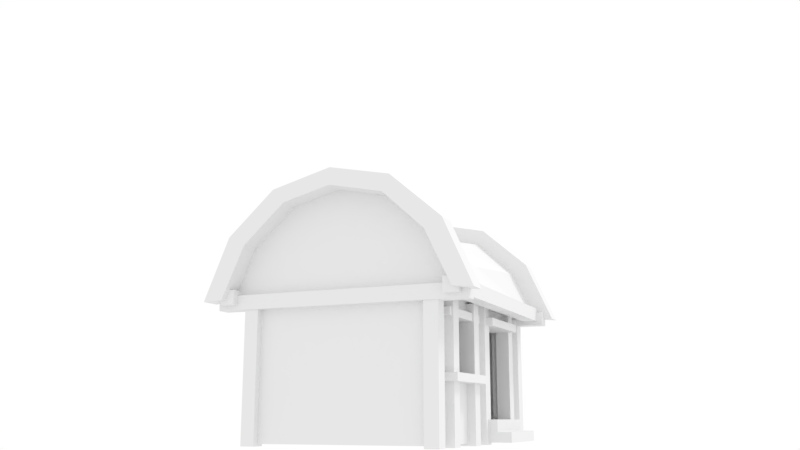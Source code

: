 # Source: house-3.blend  (saved by Blender 2.82.7; exported with 4.5.12 LTS)
import bpy
from mathutils import Matrix  # noqa: F401  (used for matrix-valued properties, if any)

bpy.ops.wm.read_factory_settings(use_empty=True)
scene = bpy.context.scene
scene.name = 'Scene'

# ---- collections
col_collection_1 = bpy.data.collections.new('Collection 1'); scene.collection.children.link(col_collection_1)

# ---- world
world_world = bpy.data.worlds.new('World'); scene.world = world_world
world_world.color = (1.0, 1.0, 1.0)
world_world.use_sun_shadow = False
world_world.sun_shadow_jitter_overblur = 0.0
world_world.cycles.sampling_method = 'MANUAL'

# ---- cameras
cam_camera = bpy.data.cameras.new('Camera')
cam_camera.clip_end = 100.0
cam_camera.lens = 35.0
cam_camera.sensor_width = 32.0
cam_camera.sensor_height = 18.0
cam_camera.ortho_scale = 7.314
cam_camera.dof.focus_distance = 0.0
cam_camera.dof.aperture_fstop = 128.0

# ---- lights
light_lamp = bpy.data.lights.new('Lamp', 'SUN')
light_lamp.transmission_factor = 0.0
light_lamp.cutoff_distance = 30.0
light_lamp.angle = 0.1993
light_lamp.energy = 1.0
light_lamp.shadow_buffer_clip_start = 1.001
light_lamp.shadow_soft_size = 0.1
light_lamp.shadow_cascade_max_distance = 1000.0

# ---- meshes
me_cube_003 = bpy.data.meshes.new('Cube.003')
me_cube_003.from_pydata([(-3.748, -1.0, 1.0), (-3.748, 1.0, 1.0), (-1.748, -1.0, 1.0), (-1.748, 1.0, 1.0), (-3.748, 1.0, 4.436), (-3.748, -1.0, 4.436), (-2.698, -1.0, 1.0), (-2.033, -1.0, 1.0), (-1.748, -1.0, 4.436), (-1.748, 1.0, 4.436), (-2.698, -1.0, 4.436), (-2.033, -1.0, 4.436), (-3.748, 1.0, 9.727), (-3.748, -1.0, 9.727), (-1.748, -1.0, 9.727), (-1.748, 1.0, 9.727), (-2.698, -1.0, 9.727), (-2.033, -1.0, 9.727), (-3.748, 1.0, 12.24), (-3.748, -1.0, 12.24), (-1.748, -1.0, 12.24), (-1.748, 1.0, 12.24), (-2.698, -1.0, 12.24), (-2.033, -1.0, 12.24), (-3.467, -1.0, 9.727), (-3.463, -1.0, 4.436), (-2.989, -1.0, 4.436), (-2.989, -1.0, 9.727), (-3.64, -0.8918, 1.0), (-3.64, 0.8918, 1.0), (-1.856, -0.8918, 1.0), (-1.856, 0.8918, 1.0), (-3.64, 0.8918, 4.436), (-3.64, -0.8918, 4.436), (-2.698, -0.847, 1.0), (-2.033, -0.847, 1.0), (-1.856, -0.8918, 4.436), (-1.856, 0.8918, 4.436), (-2.698, -0.847, 4.436), (-2.033, -0.847, 4.436), (-3.64, 0.8918, 9.727), (-3.64, -0.8918, 9.727), (-1.856, -0.8918, 9.727), (-1.856, 0.8918, 9.727), (-2.698, -0.847, 9.727), (-2.033, -0.847, 9.727), (-3.64, 0.8918, 12.24), (-3.64, -0.8918, 12.24), (-1.856, -0.8918, 12.24), (-1.856, 0.8918, 12.24), (-2.698, -0.847, 12.24), (-2.033, -0.847, 12.24), (-3.467, -0.847, 9.727), (-3.463, -0.847, 4.436), (-2.989, -0.847, 4.436), (-2.989, -0.847, 9.727), (-1.723, 1.017, 15.8), (-1.723, 1.203, 16.62), (-1.723, 1.267, 11.16), (-1.723, 1.486, 11.05), (-1.554, 1.017, 15.8), (-1.554, 1.203, 16.62), (-1.554, 1.267, 11.16), (-1.554, 1.486, 11.05), (-1.723, 0.5565, 19.28), (-1.723, 0.6854, 20.52), (-1.554, 0.6854, 20.52), (-1.554, 0.5565, 19.28), (-1.723, 0.02825, 20.38), (-1.723, 0.02825, 21.92), (-1.554, 0.02825, 21.92), (-1.554, 0.02825, 20.38), (-1.723, -0.5548, 19.31), (-1.723, -0.6317, 20.74), (-1.554, -0.6317, 20.74), (-1.554, -0.5548, 19.31), (-1.723, -0.9962, 15.9), (-1.723, -1.18, 16.74), (-1.554, -1.18, 16.74), (-1.554, -0.9962, 15.9), (-1.723, -1.268, 11.19), (-1.723, -1.486, 11.02), (-1.554, -1.486, 11.02), (-1.554, -1.268, 11.19), (-3.925, 1.017, 15.8), (-3.925, 1.203, 16.62), (-3.925, 1.267, 11.16), (-3.925, 1.486, 11.05), (-3.756, 1.017, 15.8), (-3.756, 1.203, 16.62), (-3.756, 1.267, 11.16), (-3.756, 1.486, 11.05), (-3.925, 0.5565, 19.28), (-3.925, 0.6854, 20.52), (-3.756, 0.6854, 20.52), (-3.756, 0.5565, 19.28), (-3.925, 0.02825, 20.38), (-3.925, 0.02825, 21.92), (-3.756, 0.02825, 21.92), (-3.756, 0.02825, 20.38), (-3.925, -0.5548, 19.31), (-3.925, -0.6317, 20.74), (-3.756, -0.6317, 20.74), (-3.756, -0.5548, 19.31), (-3.925, -0.9962, 15.9), (-3.925, -1.18, 16.74), (-3.756, -1.18, 16.74), (-3.756, -0.9962, 15.9), (-3.925, -1.268, 11.19), (-3.925, -1.486, 11.02), (-3.756, -1.486, 11.02), (-3.756, -1.268, 11.19), (-3.748, -1.0, -1.0), (-3.748, -1.0, 1.0), (-3.748, 1.0, -1.0), (-3.748, 1.0, 1.0), (-1.748, -1.0, -1.0), (-1.748, -1.0, 1.0), (-1.748, 1.0, -1.0), (-1.748, 1.0, 1.0), (-2.721, 1.017, 14.73), (-2.77, -0.9962, 14.81), (-2.772, 0.5565, 17.45), (-2.773, -1.268, 11.13), (-2.781, 0.02825, 18.31), (-2.718, 1.267, 11.1), (-2.776, -0.5548, 17.47), (-2.024, -1.322, -1.0), (-2.695, -1.322, -1.0), (-2.029, -1.322, -0.05525), (-2.696, -1.322, -0.09344), (-2.696, -1.17, -0.09344), (-2.029, -1.17, -0.05525), (-2.024, -1.17, -1.0), (-2.033, -1.17, 1.0), (-2.695, -1.17, -1.0), (-2.698, -1.17, 1.0), (-2.698, -1.0, 1.0), (-2.695, -1.0, -1.0), (-2.033, -1.0, 1.0), (-2.024, -1.0, -1.0), (-3.807, -1.072, -1.202), (-3.807, -1.072, 10.96), (-3.807, -0.9189, -1.202), (-3.807, -0.9189, 10.96), (-3.688, -1.072, -1.202), (-3.688, -1.072, 10.96), (-3.688, -0.9189, -1.202), (-3.688, -0.9189, 10.96), (-1.799, -1.072, -1.202), (-1.799, -1.072, 10.96), (-1.799, -0.9189, -1.202), (-1.799, -0.9189, 10.96), (-1.681, -1.072, -1.202), (-1.681, -1.072, 10.96), (-1.681, -0.9189, -1.202), (-1.681, -0.9189, 10.96), (-3.807, 0.9208, -1.202), (-3.807, 0.9208, 10.96), (-3.807, 1.074, -1.202), (-3.807, 1.074, 10.96), (-3.688, 0.9208, -1.202), (-3.688, 0.9208, 10.96), (-3.688, 1.074, -1.202), (-3.688, 1.074, 10.96), (-1.799, 0.9208, -1.202), (-1.799, 0.9208, 10.96), (-1.799, 1.074, -1.202), (-1.799, 1.074, 10.96), (-1.681, 0.9208, -1.202), (-1.681, 0.9208, 10.96), (-1.681, 1.074, -1.202), (-1.681, 1.074, 10.96), (-2.754, -1.072, -1.202), (-2.754, -1.072, 12.93), (-2.754, -0.9189, -1.202), (-2.754, -0.9189, 12.93), (-2.635, -1.072, -1.202), (-2.635, -1.072, 12.93), (-2.635, -0.9189, -1.202), (-2.635, -0.9189, 12.93), (-2.082, -1.072, -1.202), (-2.082, -1.072, 12.93), (-2.082, -0.9189, -1.202), (-2.082, -0.9189, 12.93), (-1.963, -1.072, -1.202), (-1.963, -1.072, 12.93), (-1.963, -0.9189, -1.202), (-1.963, -0.9189, 12.93), (-3.569, -1.145, 4.767), (-2.883, -1.145, 4.767), (-3.569, -0.9189, 4.767), (-2.883, -0.9189, 4.767), (-3.569, -1.145, 4.055), (-2.883, -1.145, 4.055), (-3.569, -0.9189, 4.055), (-2.883, -0.9189, 4.055), (-3.569, -1.072, 10.12), (-2.883, -1.072, 10.12), (-3.569, -0.9189, 10.12), (-2.883, -0.9189, 10.12), (-3.569, -1.072, 9.405), (-2.883, -1.072, 9.405), (-3.569, -0.9189, 9.405), (-2.883, -0.9189, 9.405), (-2.711, -1.146, 10.12), (-2.025, -1.146, 10.12), (-2.711, -0.8495, 10.12), (-2.025, -0.8495, 10.12), (-2.711, -1.146, 9.405), (-2.025, -1.146, 9.405), (-2.711, -0.8495, 9.405), (-2.025, -0.8495, 9.405), (-3.819, 1.386, 10.35), (-3.819, -1.381, 10.35), (-3.819, 1.386, 11.63), (-3.819, -1.381, 11.63), (-3.7, 1.386, 10.35), (-3.7, -1.381, 10.35), (-3.7, 1.386, 11.63), (-3.7, -1.381, 11.63), (-1.784, 1.386, 10.35), (-1.784, -1.381, 10.35), (-1.784, 1.386, 11.63), (-1.784, -1.381, 11.63), (-1.665, 1.386, 10.35), (-1.665, -1.381, 10.35), (-1.665, 1.386, 11.63), (-1.665, -1.381, 11.63), (-3.526, -1.088, -1.202), (-3.526, -1.088, 10.96), (-3.526, -0.8747, -1.202), (-3.526, -0.8747, 10.96), (-3.408, -1.088, -1.202), (-3.408, -1.088, 10.96), (-3.408, -0.8747, -1.202), (-3.408, -0.8747, 10.96), (-3.057, -1.088, -1.202), (-3.057, -1.088, 10.96), (-3.057, -0.8747, -1.202), (-3.057, -0.8747, 10.96), (-2.939, -1.088, -1.202), (-2.939, -1.088, 10.96), (-2.939, -0.8747, -1.202), (-2.939, -0.8747, 10.96), (-3.876, 1.165, 10.77), (-1.613, 1.165, 10.77), (-3.876, 1.165, 12.06), (-1.613, 1.165, 12.06), (-3.876, 1.325, 10.77), (-1.613, 1.325, 10.77), (-3.876, 1.325, 12.06), (-1.613, 1.325, 12.06), (-3.876, -1.312, 10.77), (-1.613, -1.312, 10.77), (-3.876, -1.312, 12.06), (-1.613, -1.312, 12.06), (-3.876, -1.152, 10.77), (-1.613, -1.152, 10.77), (-3.876, -1.152, 12.06), (-1.613, -1.152, 12.06)], [], [(7, 2, 8, 11), (1, 4, 9, 3), (3, 9, 8, 2), (0, 5, 4, 1), (0, 6, 10, 26, 25, 5), (9, 4, 12, 15), (11, 8, 14, 17), (8, 9, 15, 14), (4, 5, 13, 12), (5, 25, 24, 13), (15, 12, 18, 21), (17, 14, 20, 23), (14, 15, 21, 20), (12, 13, 19, 18), (13, 24, 27, 16, 22, 19), (23, 22, 16, 17), (27, 26, 10, 16), (35, 39, 36, 30), (29, 31, 37, 32), (31, 30, 36, 37), (28, 29, 32, 33), (28, 33, 53, 54, 38, 34), (37, 43, 40, 32), (39, 45, 42, 36), (36, 42, 43, 37), (32, 40, 41, 33), (33, 41, 52, 53), (43, 49, 46, 40), (45, 51, 48, 42), (42, 48, 49, 43), (40, 46, 47, 41), (41, 47, 50, 44, 55, 52), (51, 45, 44, 50), (55, 44, 38, 54), (0, 1, 29, 28), (1, 3, 31, 29), (3, 2, 30, 31), (6, 0, 28, 34), (2, 7, 35, 30), (7, 11, 39, 35), (10, 6, 34, 38), (11, 17, 45, 39), (16, 10, 38, 44), (18, 19, 47, 46), (21, 18, 46, 49), (20, 21, 49, 48), (19, 22, 50, 47), (23, 20, 48, 51), (27, 24, 52, 55), (25, 26, 54, 53), (24, 25, 53, 52), (26, 27, 55, 54), (22, 23, 51, 50), (17, 16, 44, 45), (56, 57, 59, 58), (58, 59, 63, 62), (62, 63, 61, 60), (57, 56, 64, 65), (58, 62, 60, 56), (63, 59, 57, 61), (64, 67, 71, 68), (56, 60, 67, 64), (61, 57, 65, 66), (60, 61, 66, 67), (70, 69, 73, 74), (65, 64, 68, 69), (66, 65, 69, 70), (67, 66, 70, 71), (72, 75, 79, 76), (71, 70, 74, 75), (68, 71, 75, 72), (69, 68, 72, 73), (76, 79, 83, 80), (73, 72, 76, 77), (74, 73, 77, 78), (75, 74, 78, 79), (83, 82, 81, 80), (77, 76, 80, 81), (78, 77, 81, 82), (79, 78, 82, 83), (84, 85, 87, 86), (86, 87, 91, 90), (90, 91, 89, 88), (85, 84, 92, 93), (86, 90, 88, 84), (91, 87, 85, 89), (92, 95, 99, 96), (84, 88, 95, 92), (89, 85, 93, 94), (88, 89, 94, 95), (98, 97, 101, 102), (93, 92, 96, 97), (94, 93, 97, 98), (95, 94, 98, 99), (100, 103, 107, 104), (99, 98, 102, 103), (96, 99, 103, 100), (97, 96, 100, 101), (104, 107, 111, 108), (101, 100, 104, 105), (102, 101, 105, 106), (103, 102, 106, 107), (111, 110, 109, 108), (105, 104, 108, 109), (106, 105, 109, 110), (107, 106, 110, 111), (112, 113, 115, 114), (114, 115, 119, 118), (118, 119, 117, 116), (116, 117, 139, 140), (114, 118, 116, 140, 138, 112), (119, 115, 113, 137, 139, 117), (80, 76, 121, 123), (76, 72, 126, 121), (72, 68, 124, 126), (68, 64, 122, 124), (64, 56, 120, 122), (58, 125, 120, 56), (90, 111, 107, 88), (88, 107, 103, 95), (95, 103, 99), (80, 58, 56, 76), (76, 56, 64, 72), (68, 72, 64), (122, 120, 88, 95), (121, 126, 103, 107), (120, 125, 90, 88), (126, 124, 99, 103), (124, 122, 95, 99), (123, 121, 107, 111), (131, 135, 128, 130), (135, 133, 127, 128), (132, 131, 130, 129), (131, 132, 134, 136), (127, 129, 130, 128), (139, 137, 136, 134), (140, 139, 134, 132, 133), (138, 140, 133, 135), (138, 137, 113, 112), (137, 138, 135, 131, 136), (133, 132, 129, 127), (111, 90, 125, 58, 80, 123), (141, 142, 144, 143), (143, 144, 148, 147), (147, 148, 146, 145), (145, 146, 142, 141), (143, 147, 145, 141), (148, 144, 142, 146), (149, 150, 152, 151), (151, 152, 156, 155), (155, 156, 154, 153), (153, 154, 150, 149), (151, 155, 153, 149), (156, 152, 150, 154), (157, 158, 160, 159), (159, 160, 164, 163), (163, 164, 162, 161), (161, 162, 158, 157), (159, 163, 161, 157), (164, 160, 158, 162), (165, 166, 168, 167), (167, 168, 172, 171), (171, 172, 170, 169), (169, 170, 166, 165), (167, 171, 169, 165), (172, 168, 166, 170), (173, 174, 176, 175), (175, 176, 180, 179), (179, 180, 178, 177), (177, 178, 174, 173), (175, 179, 177, 173), (180, 176, 174, 178), (181, 182, 184, 183), (183, 184, 188, 187), (187, 188, 186, 185), (185, 186, 182, 181), (183, 187, 185, 181), (188, 184, 182, 186), (189, 190, 192, 191), (191, 192, 196, 195), (195, 196, 194, 193), (193, 194, 190, 189), (191, 195, 193, 189), (196, 192, 190, 194), (197, 198, 200, 199), (199, 200, 204, 203), (203, 204, 202, 201), (201, 202, 198, 197), (199, 203, 201, 197), (204, 200, 198, 202), (205, 206, 208, 207), (207, 208, 212, 211), (211, 212, 210, 209), (209, 210, 206, 205), (207, 211, 209, 205), (212, 208, 206, 210), (213, 214, 216, 215), (215, 216, 220, 219), (219, 220, 218, 217), (217, 218, 214, 213), (215, 219, 217, 213), (220, 216, 214, 218), (221, 222, 224, 223), (223, 224, 228, 227), (227, 228, 226, 225), (225, 226, 222, 221), (223, 227, 225, 221), (228, 224, 222, 226), (229, 230, 232, 231), (231, 232, 236, 235), (235, 236, 234, 233), (233, 234, 230, 229), (231, 235, 233, 229), (236, 232, 230, 234), (237, 238, 240, 239), (239, 240, 244, 243), (243, 244, 242, 241), (241, 242, 238, 237), (239, 243, 241, 237), (244, 240, 238, 242), (245, 246, 248, 247), (247, 248, 252, 251), (251, 252, 250, 249), (249, 250, 246, 245), (247, 251, 249, 245), (252, 248, 246, 250), (253, 254, 256, 255), (255, 256, 260, 259), (259, 260, 258, 257), (257, 258, 254, 253), (255, 259, 257, 253), (260, 256, 254, 258)])
_uv = me_cube_003.uv_layers.new(name='UVMap')
_uv.uv.foreach_set('vector', [0.6607, 0.75, 0.625, 0.75, 0.625, 0.75, 0.6607, 0.75, 0.625, 0.25, 0.625, 0.25, 0.625, 0.5, 0.625, 0.5, 0.625, 0.5, 0.625, 0.5, 0.625, 0.75, 0.625, 0.75, 0.625, 0.0, 0.625, 0.0, 0.625, 0.25, 0.625, 0.25, 0.875, 0.75, 0.7438, 0.75, 0.7438, 0.75, 0.7866, 0.75, 0.8458, 0.75, 0.875, 0.75, 0.625, 0.5, 0.625, 0.25, 0.625, 0.25, 0.625, 0.5, 0.6607, 0.75, 0.625, 0.75, 0.625, 0.75, 0.6607, 0.75, 0.625, 0.75, 0.625, 0.5, 0.625, 0.5, 0.625, 0.75, 0.625, 0.25, 0.625, 0.0, 0.625, 0.0, 0.625, 0.25, 0.875, 0.75, 0.8458, 0.75, 0.8464, 0.75, 0.875, 0.75, 0.625, 0.5, 0.625, 0.25, 0.625, 0.25, 0.625, 0.5, 0.6607, 0.75, 0.625, 0.75, 0.625, 0.75, 0.6607, 0.75, 0.625, 0.75, 0.625, 0.5, 0.625, 0.5, 0.625, 0.75, 0.625, 0.25, 0.625, 0.0, 0.625, 0.0, 0.625, 0.25, 0.875, 0.75, 0.8464, 0.75, 0.7867, 0.75, 0.7438, 0.75, 0.7438, 0.75, 0.875, 0.75, 0.6607, 0.75, 0.7438, 0.75, 0.7438, 0.75, 0.6607, 0.75, 0.7867, 0.75, 0.7866, 0.75, 0.7438, 0.75, 0.7438, 0.75, 0.6607, 0.75, 0.6607, 0.75, 0.625, 0.75, 0.625, 0.75, 0.625, 0.25, 0.625, 0.5, 0.625, 0.5, 0.625, 0.25, 0.625, 0.5, 0.625, 0.75, 0.625, 0.75, 0.625, 0.5, 0.625, 0.0, 0.625, 0.25, 0.625, 0.25, 0.625, 0.0, 0.875, 0.75, 0.875, 0.75, 0.8458, 0.75, 0.7866, 0.75, 0.7438, 0.75, 0.7438, 0.75, 0.625, 0.5, 0.625, 0.5, 0.625, 0.25, 0.625, 0.25, 0.6607, 0.75, 0.6607, 0.75, 0.625, 0.75, 0.625, 0.75, 0.625, 0.75, 0.625, 0.75, 0.625, 0.5, 0.625, 0.5, 0.625, 0.25, 0.625, 0.25, 0.625, 0.0, 0.625, 0.0, 0.875, 0.75, 0.875, 0.75, 0.8464, 0.75, 0.8458, 0.75, 0.625, 0.5, 0.625, 0.5, 0.625, 0.25, 0.625, 0.25, 0.6607, 0.75, 0.6607, 0.75, 0.625, 0.75, 0.625, 0.75, 0.625, 0.75, 0.625, 0.75, 0.625, 0.5, 0.625, 0.5, 0.625, 0.25, 0.625, 0.25, 0.625, 0.0, 0.625, 0.0, 0.875, 0.75, 0.875, 0.75, 0.7438, 0.75, 0.7438, 0.75, 0.7867, 0.75, 0.8464, 0.75, 0.6607, 0.75, 0.6607, 0.75, 0.7438, 0.75, 0.7438, 0.75, 0.7867, 0.75, 0.7438, 0.75, 0.7438, 0.75, 0.7866, 0.75, 0.625, 0.0, 0.625, 0.25, 0.625, 0.25, 0.625, 0.0, 0.625, 0.25, 0.625, 0.5, 0.625, 0.5, 0.625, 0.25, 0.625, 0.5, 0.625, 0.75, 0.625, 0.75, 0.625, 0.5, 0.7438, 0.75, 0.875, 0.75, 0.875, 0.75, 0.7438, 0.75, 0.625, 0.75, 0.6607, 0.75, 0.6607, 0.75, 0.625, 0.75, 0.6607, 0.75, 0.6607, 0.75, 0.6607, 0.75, 0.6607, 0.75, 0.7438, 0.75, 0.7438, 0.75, 0.7438, 0.75, 0.7438, 0.75, 0.6607, 0.75, 0.6607, 0.75, 0.6607, 0.75, 0.6607, 0.75, 0.7438, 0.75, 0.7438, 0.75, 0.7438, 0.75, 0.7438, 0.75, 0.625, 0.25, 0.625, 0.0, 0.625, 0.0, 0.625, 0.25, 0.625, 0.5, 0.625, 0.25, 0.625, 0.25, 0.625, 0.5, 0.625, 0.75, 0.625, 0.5, 0.625, 0.5, 0.625, 0.75, 0.875, 0.75, 0.7438, 0.75, 0.7438, 0.75, 0.875, 0.75, 0.6607, 0.75, 0.625, 0.75, 0.625, 0.75, 0.6607, 0.75, 0.7867, 0.75, 0.8464, 0.75, 0.8464, 0.75, 0.7867, 0.75, 0.8458, 0.75, 0.7866, 0.75, 0.7866, 0.75, 0.8458, 0.75, 0.8464, 0.75, 0.8458, 0.75, 0.8458, 0.75, 0.8464, 0.75, 0.7866, 0.75, 0.7867, 0.75, 0.7867, 0.75, 0.7866, 0.75, 0.7438, 0.75, 0.6607, 0.75, 0.6607, 0.75, 0.7438, 0.75, 0.6607, 0.75, 0.7438, 0.75, 0.7438, 0.75, 0.6607, 0.75, 0.375, 0.0, 0.625, 0.0, 0.625, 0.25, 0.375, 0.25, 0.375, 0.25, 0.625, 0.25, 0.625, 0.5, 0.375, 0.5, 0.375, 0.5, 0.625, 0.5, 0.625, 0.75, 0.375, 0.75, 0.625, 0.0, 0.375, 0.0, 0.375, 0.0, 0.625, 0.0, 0.125, 0.5, 0.375, 0.5, 0.375, 0.75, 0.125, 0.75, 0.625, 0.5, 0.875, 0.5, 0.875, 0.75, 0.625, 0.75, 0.125, 0.75, 0.375, 0.75, 0.375, 0.75, 0.125, 0.75, 0.125, 0.75, 0.375, 0.75, 0.375, 0.75, 0.125, 0.75, 0.625, 0.75, 0.875, 0.75, 0.875, 0.75, 0.625, 0.75, 0.375, 0.75, 0.625, 0.75, 0.625, 0.75, 0.375, 0.75, 0.625, 0.75, 0.875, 0.75, 0.875, 0.75, 0.625, 0.75, 0.625, 0.0, 0.375, 0.0, 0.375, 0.0, 0.625, 0.0, 0.625, 0.75, 0.875, 0.75, 0.875, 0.75, 0.625, 0.75, 0.375, 0.75, 0.625, 0.75, 0.625, 0.75, 0.375, 0.75, 0.125, 0.75, 0.375, 0.75, 0.375, 0.75, 0.125, 0.75, 0.375, 0.75, 0.625, 0.75, 0.625, 0.75, 0.375, 0.75, 0.125, 0.75, 0.375, 0.75, 0.375, 0.75, 0.125, 0.75, 0.625, 0.0, 0.375, 0.0, 0.375, 0.0, 0.625, 0.0, 0.125, 0.75, 0.375, 0.75, 0.375, 0.75, 0.125, 0.75, 0.625, 0.0, 0.375, 0.0, 0.375, 0.0, 0.625, 0.0, 0.625, 0.75, 0.875, 0.75, 0.875, 0.75, 0.625, 0.75, 0.375, 0.75, 0.625, 0.75, 0.625, 0.75, 0.375, 0.75, 0.375, 0.75, 0.625, 0.75, 0.625, 1.0, 0.375, 1.0, 0.625, 0.0, 0.375, 0.0, 0.375, 0.0, 0.625, 0.0, 0.625, 0.75, 0.875, 0.75, 0.875, 0.75, 0.625, 0.75, 0.375, 0.75, 0.625, 0.75, 0.625, 0.75, 0.375, 0.75, 0.375, 0.0, 0.625, 0.0, 0.625, 0.25, 0.375, 0.25, 0.375, 0.25, 0.625, 0.25, 0.625, 0.5, 0.375, 0.5, 0.375, 0.5, 0.625, 0.5, 0.625, 0.75, 0.375, 0.75, 0.625, 0.0, 0.375, 0.0, 0.375, 0.0, 0.625, 0.0, 0.125, 0.5, 0.375, 0.5, 0.375, 0.75, 0.125, 0.75, 0.625, 0.5, 0.875, 0.5, 0.875, 0.75, 0.625, 0.75, 0.125, 0.75, 0.375, 0.75, 0.375, 0.75, 0.125, 0.75, 0.125, 0.75, 0.375, 0.75, 0.375, 0.75, 0.125, 0.75, 0.625, 0.75, 0.875, 0.75, 0.875, 0.75, 0.625, 0.75, 0.375, 0.75, 0.625, 0.75, 0.625, 0.75, 0.375, 0.75, 0.625, 0.75, 0.875, 0.75, 0.875, 0.75, 0.625, 0.75, 0.625, 0.0, 0.375, 0.0, 0.375, 0.0, 0.625, 0.0, 0.625, 0.75, 0.875, 0.75, 0.875, 0.75, 0.625, 0.75, 0.375, 0.75, 0.625, 0.75, 0.625, 0.75, 0.375, 0.75, 0.125, 0.75, 0.375, 0.75, 0.375, 0.75, 0.125, 0.75, 0.375, 0.75, 0.625, 0.75, 0.625, 0.75, 0.375, 0.75, 0.125, 0.75, 0.375, 0.75, 0.375, 0.75, 0.125, 0.75, 0.625, 0.0, 0.375, 0.0, 0.375, 0.0, 0.625, 0.0, 0.125, 0.75, 0.375, 0.75, 0.375, 0.75, 0.125, 0.75, 0.625, 0.0, 0.375, 0.0, 0.375, 0.0, 0.625, 0.0, 0.625, 0.75, 0.875, 0.75, 0.875, 0.75, 0.625, 0.75, 0.375, 0.75, 0.625, 0.75, 0.625, 0.75, 0.375, 0.75, 0.375, 0.75, 0.625, 0.75, 0.625, 1.0, 0.375, 1.0, 0.625, 0.0, 0.375, 0.0, 0.375, 0.0, 0.625, 0.0, 0.625, 0.75, 0.875, 0.75, 0.875, 0.75, 0.625, 0.75, 0.375, 0.75, 0.625, 0.75, 0.625, 0.75, 0.375, 0.75, 0.375, 0.0, 0.625, 0.0, 0.625, 0.25, 0.375, 0.25, 0.375, 0.25, 0.625, 0.25, 0.625, 0.5, 0.375, 0.5, 0.375, 0.5, 0.625, 0.5, 0.625, 0.75, 0.375, 0.75, 0.375, 0.75, 0.625, 0.75, 0.625, 0.7857, 0.375, 0.7846, 0.125, 0.5, 0.375, 0.5, 0.375, 0.75, 0.3404, 0.75, 0.2566, 0.75, 0.125, 0.75, 0.625, 0.5, 0.875, 0.5, 0.875, 0.75, 0.7438, 0.75, 0.6607, 0.75, 0.625, 0.75, 0.125, 0.75, 0.125, 0.75, 0.2537, 0.75, 0.2541, 0.75, 0.125, 0.75, 0.125, 0.75, 0.2544, 0.75, 0.2537, 0.75, 0.125, 0.75, 0.125, 0.75, 0.2551, 0.75, 0.2544, 0.75, 0.125, 0.75, 0.125, 0.75, 0.2539, 0.75, 0.2551, 0.75, 0.375, 0.0, 0.375, 0.0, 0.375, 0.368, 0.375, 0.3868, 0.375, 0.25, 0.375, 0.3724, 0.375, 0.368, 0.375, 0.0, 0.375, 0.5, 0.375, 0.75, 0.375, 0.75, 0.375, 0.75, 0.375, 0.75, 0.375, 0.75, 0.375, 0.75, 0.375, 0.75, 0.0, 0.0, 0.0, 0.0, 0.0, 0.0, 0.125, 0.75, 0.375, 0.25, 0.375, 0.0, 0.125, 0.75, 0.125, 0.75, 0.375, 0.0, 0.375, 0.0, 0.125, 0.75, 0.0, 0.0, 0.0, 0.0, 0.0, 0.0, 0.375, 0.3868, 0.375, 0.368, 0.375, 0.75, 0.375, 0.75, 0.2537, 0.75, 0.2544, 0.75, 0.375, 0.75, 0.375, 0.75, 0.375, 0.368, 0.375, 0.3724, 0.375, 0.5, 0.375, 0.75, 0.2544, 0.75, 0.2551, 0.75, 0.375, 0.75, 0.375, 0.75, 0.2551, 0.75, 0.2539, 0.75, 0.375, 0.75, 0.375, 0.75, 0.2541, 0.75, 0.2537, 0.75, 0.375, 0.75, 0.375, 0.75, 0.4883, 0.8686, 0.375, 0.8684, 0.375, 0.8684, 0.4883, 0.8686, 0.2566, 0.75, 0.3404, 0.75, 0.3404, 0.75, 0.2566, 0.75, 0.4931, 0.7851, 0.4883, 0.8686, 0.4883, 0.8686, 0.4931, 0.7851, 0.4883, 0.8686, 0.4931, 0.7851, 0.625, 0.7857, 0.625, 0.8688, 0.375, 0.7846, 0.4931, 0.7851, 0.4883, 0.8686, 0.375, 0.8684, 0.6607, 0.75, 0.7438, 0.75, 0.7438, 0.75, 0.6607, 0.75, 0.375, 0.7846, 0.625, 0.7857, 0.625, 0.7857, 0.4931, 0.7851, 0.375, 0.7846, 0.2566, 0.75, 0.3404, 0.75, 0.3404, 0.75, 0.2566, 0.75, 0.375, 0.8684, 0.625, 0.8688, 0.625, 1.0, 0.375, 1.0, 0.625, 0.8688, 0.375, 0.8684, 0.375, 0.8684, 0.4883, 0.8686, 0.625, 0.8688, 0.375, 0.7846, 0.4931, 0.7851, 0.4931, 0.7851, 0.375, 0.7846, 0.375, 0.75, 0.375, 0.5, 0.375, 0.3724, 0.375, 0.25, 0.125, 0.75, 0.2541, 0.75, 0.375, 0.0, 0.625, 0.0, 0.625, 0.25, 0.375, 0.25, 0.375, 0.25, 0.625, 0.25, 0.625, 0.5, 0.375, 0.5, 0.375, 0.5, 0.625, 0.5, 0.625, 0.75, 0.375, 0.75, 0.375, 0.75, 0.625, 0.75, 0.625, 1.0, 0.375, 1.0, 0.125, 0.5, 0.375, 0.5, 0.375, 0.75, 0.125, 0.75, 0.625, 0.5, 0.875, 0.5, 0.875, 0.75, 0.625, 0.75, 0.375, 0.0, 0.625, 0.0, 0.625, 0.25, 0.375, 0.25, 0.375, 0.25, 0.625, 0.25, 0.625, 0.5, 0.375, 0.5, 0.375, 0.5, 0.625, 0.5, 0.625, 0.75, 0.375, 0.75, 0.375, 0.75, 0.625, 0.75, 0.625, 1.0, 0.375, 1.0, 0.125, 0.5, 0.375, 0.5, 0.375, 0.75, 0.125, 0.75, 0.625, 0.5, 0.875, 0.5, 0.875, 0.75, 0.625, 0.75, 0.375, 0.0, 0.625, 0.0, 0.625, 0.25, 0.375, 0.25, 0.375, 0.25, 0.625, 0.25, 0.625, 0.5, 0.375, 0.5, 0.375, 0.5, 0.625, 0.5, 0.625, 0.75, 0.375, 0.75, 0.375, 0.75, 0.625, 0.75, 0.625, 1.0, 0.375, 1.0, 0.125, 0.5, 0.375, 0.5, 0.375, 0.75, 0.125, 0.75, 0.625, 0.5, 0.875, 0.5, 0.875, 0.75, 0.625, 0.75, 0.375, 0.0, 0.625, 0.0, 0.625, 0.25, 0.375, 0.25, 0.375, 0.25, 0.625, 0.25, 0.625, 0.5, 0.375, 0.5, 0.375, 0.5, 0.625, 0.5, 0.625, 0.75, 0.375, 0.75, 0.375, 0.75, 0.625, 0.75, 0.625, 1.0, 0.375, 1.0, 0.125, 0.5, 0.375, 0.5, 0.375, 0.75, 0.125, 0.75, 0.625, 0.5, 0.875, 0.5, 0.875, 0.75, 0.625, 0.75, 0.375, 0.0, 0.625, 0.0, 0.625, 0.25, 0.375, 0.25, 0.375, 0.25, 0.625, 0.25, 0.625, 0.5, 0.375, 0.5, 0.375, 0.5, 0.625, 0.5, 0.625, 0.75, 0.375, 0.75, 0.375, 0.75, 0.625, 0.75, 0.625, 1.0, 0.375, 1.0, 0.125, 0.5, 0.375, 0.5, 0.375, 0.75, 0.125, 0.75, 0.625, 0.5, 0.875, 0.5, 0.875, 0.75, 0.625, 0.75, 0.375, 0.0, 0.625, 0.0, 0.625, 0.25, 0.375, 0.25, 0.375, 0.25, 0.625, 0.25, 0.625, 0.5, 0.375, 0.5, 0.375, 0.5, 0.625, 0.5, 0.625, 0.75, 0.375, 0.75, 0.375, 0.75, 0.625, 0.75, 0.625, 1.0, 0.375, 1.0, 0.125, 0.5, 0.375, 0.5, 0.375, 0.75, 0.125, 0.75, 0.625, 0.5, 0.875, 0.5, 0.875, 0.75, 0.625, 0.75, 0.375, 0.0, 0.625, 0.0, 0.625, 0.25, 0.375, 0.25, 0.375, 0.25, 0.625, 0.25, 0.625, 0.5, 0.375, 0.5, 0.375, 0.5, 0.625, 0.5, 0.625, 0.75, 0.375, 0.75, 0.375, 0.75, 0.625, 0.75, 0.625, 1.0, 0.375, 1.0, 0.125, 0.5, 0.375, 0.5, 0.375, 0.75, 0.125, 0.75, 0.625, 0.5, 0.875, 0.5, 0.875, 0.75, 0.625, 0.75, 0.375, 0.0, 0.625, 0.0, 0.625, 0.25, 0.375, 0.25, 0.375, 0.25, 0.625, 0.25, 0.625, 0.5, 0.375, 0.5, 0.375, 0.5, 0.625, 0.5, 0.625, 0.75, 0.375, 0.75, 0.375, 0.75, 0.625, 0.75, 0.625, 1.0, 0.375, 1.0, 0.125, 0.5, 0.375, 0.5, 0.375, 0.75, 0.125, 0.75, 0.625, 0.5, 0.875, 0.5, 0.875, 0.75, 0.625, 0.75, 0.375, 0.0, 0.625, 0.0, 0.625, 0.25, 0.375, 0.25, 0.375, 0.25, 0.625, 0.25, 0.625, 0.5, 0.375, 0.5, 0.375, 0.5, 0.625, 0.5, 0.625, 0.75, 0.375, 0.75, 0.375, 0.75, 0.625, 0.75, 0.625, 1.0, 0.375, 1.0, 0.125, 0.5, 0.375, 0.5, 0.375, 0.75, 0.125, 0.75, 0.625, 0.5, 0.875, 0.5, 0.875, 0.75, 0.625, 0.75, 0.375, 0.0, 0.625, 0.0, 0.625, 0.25, 0.375, 0.25, 0.375, 0.25, 0.625, 0.25, 0.625, 0.5, 0.375, 0.5, 0.375, 0.5, 0.625, 0.5, 0.625, 0.75, 0.375, 0.75, 0.375, 0.75, 0.625, 0.75, 0.625, 1.0, 0.375, 1.0, 0.125, 0.5, 0.375, 0.5, 0.375, 0.75, 0.125, 0.75, 0.625, 0.5, 0.875, 0.5, 0.875, 0.75, 0.625, 0.75, 0.375, 0.0, 0.625, 0.0, 0.625, 0.25, 0.375, 0.25, 0.375, 0.25, 0.625, 0.25, 0.625, 0.5, 0.375, 0.5, 0.375, 0.5, 0.625, 0.5, 0.625, 0.75, 0.375, 0.75, 0.375, 0.75, 0.625, 0.75, 0.625, 1.0, 0.375, 1.0, 0.125, 0.5, 0.375, 0.5, 0.375, 0.75, 0.125, 0.75, 0.625, 0.5, 0.875, 0.5, 0.875, 0.75, 0.625, 0.75, 0.375, 0.0, 0.625, 0.0, 0.625, 0.25, 0.375, 0.25, 0.375, 0.25, 0.625, 0.25, 0.625, 0.5, 0.375, 0.5, 0.375, 0.5, 0.625, 0.5, 0.625, 0.75, 0.375, 0.75, 0.375, 0.75, 0.625, 0.75, 0.625, 1.0, 0.375, 1.0, 0.125, 0.5, 0.375, 0.5, 0.375, 0.75, 0.125, 0.75, 0.625, 0.5, 0.875, 0.5, 0.875, 0.75, 0.625, 0.75, 0.375, 0.0, 0.625, 0.0, 0.625, 0.25, 0.375, 0.25, 0.375, 0.25, 0.625, 0.25, 0.625, 0.5, 0.375, 0.5, 0.375, 0.5, 0.625, 0.5, 0.625, 0.75, 0.375, 0.75, 0.375, 0.75, 0.625, 0.75, 0.625, 1.0, 0.375, 1.0, 0.125, 0.5, 0.375, 0.5, 0.375, 0.75, 0.125, 0.75, 0.625, 0.5, 0.875, 0.5, 0.875, 0.75, 0.625, 0.75, 0.375, 0.0, 0.625, 0.0, 0.625, 0.25, 0.375, 0.25, 0.375, 0.25, 0.625, 0.25, 0.625, 0.5, 0.375, 0.5, 0.375, 0.5, 0.625, 0.5, 0.625, 0.75, 0.375, 0.75, 0.375, 0.75, 0.625, 0.75, 0.625, 1.0, 0.375, 1.0, 0.125, 0.5, 0.375, 0.5, 0.375, 0.75, 0.125, 0.75, 0.625, 0.5, 0.875, 0.5, 0.875, 0.75, 0.625, 0.75, 0.375, 0.0, 0.625, 0.0, 0.625, 0.25, 0.375, 0.25, 0.375, 0.25, 0.625, 0.25, 0.625, 0.5, 0.375, 0.5, 0.375, 0.5, 0.625, 0.5, 0.625, 0.75, 0.375, 0.75, 0.375, 0.75, 0.625, 0.75, 0.625, 1.0, 0.375, 1.0, 0.125, 0.5, 0.375, 0.5, 0.375, 0.75, 0.125, 0.75, 0.625, 0.5, 0.875, 0.5, 0.875, 0.75, 0.625, 0.75])
_ca = me_cube_003.color_attributes.new('Col', 'BYTE_COLOR', 'CORNER')
_ca.data.foreach_set('color', [0.7157, 0.7157, 0.7157, 1.0, 0.7157, 0.7157, 0.7157, 1.0, 0.6308, 0.6308, 0.6308, 1.0, 0.6308, 0.6308, 0.6308, 1.0, 0.7157, 0.7157, 0.7157, 1.0, 0.6308, 0.6308, 0.6308, 1.0, 0.6308, 0.6308, 0.6308, 1.0, 0.7157, 0.7157, 0.7157, 1.0, 0.7157, 0.7157, 0.7157, 1.0, 0.6308, 0.6308, 0.6308, 1.0, 0.6308, 0.6308, 0.6308, 1.0, 0.7157, 0.7157, 0.7157, 1.0, 0.7157, 0.7157, 0.7157, 1.0, 0.6308, 0.6308, 0.6308, 1.0, 0.6308, 0.6308, 0.6308, 1.0, 0.7157, 0.7157, 0.7157, 1.0, 0.7157, 0.7157, 0.7157, 1.0, 0.7157, 0.7157, 0.7157, 1.0, 0.6308, 0.6308, 0.6308, 1.0, 0.6308, 0.6308, 0.6308, 1.0, 0.6308, 0.6308, 0.6308, 1.0, 0.6308, 0.6308, 0.6308, 1.0, 0.6308, 0.6308, 0.6308, 1.0, 0.6308, 0.6308, 0.6308, 1.0, 0.491, 0.491, 0.491, 1.0, 0.491, 0.491, 0.491, 1.0, 0.6308, 0.6308, 0.6308, 1.0, 0.6308, 0.6308, 0.6308, 1.0, 0.491, 0.491, 0.491, 1.0, 0.4735, 0.4735, 0.4735, 1.0, 0.6308, 0.6308, 0.6308, 1.0, 0.6308, 0.6308, 0.6308, 1.0, 0.491, 0.491, 0.491, 1.0, 0.491, 0.491, 0.491, 1.0, 0.6308, 0.6308, 0.6308, 1.0, 0.6308, 0.6308, 0.6308, 1.0, 0.491, 0.491, 0.491, 1.0, 0.491, 0.491, 0.491, 1.0, 0.6308, 0.6308, 0.6308, 1.0, 0.6308, 0.6308, 0.6308, 1.0, 0.491, 0.491, 0.491, 1.0, 0.491, 0.491, 0.491, 1.0, 0.491, 0.491, 0.491, 1.0, 0.491, 0.491, 0.491, 1.0, 0.4397, 0.4397, 0.4397, 1.0, 0.4397, 0.4397, 0.4397, 1.0, 0.4735, 0.4735, 0.4735, 1.0, 0.491, 0.491, 0.491, 1.0, 0.4397, 0.4397, 0.4397, 1.0, 0.4397, 0.4397, 0.4397, 1.0, 0.491, 0.491, 0.491, 1.0, 0.491, 0.491, 0.491, 1.0, 0.4397, 0.4397, 0.4397, 1.0, 0.4397, 0.4397, 0.4397, 1.0, 0.491, 0.491, 0.491, 1.0, 0.491, 0.491, 0.491, 1.0, 0.4397, 0.4397, 0.4397, 1.0, 0.4397, 0.4397, 0.4397, 1.0, 0.491, 0.491, 0.491, 1.0, 0.491, 0.491, 0.491, 1.0, 0.491, 0.491, 0.491, 1.0, 0.4735, 0.4735, 0.4735, 1.0, 0.4397, 0.4397, 0.4397, 1.0, 0.4397, 0.4397, 0.4397, 1.0, 0.4397, 0.4397, 0.4397, 1.0, 0.4397, 0.4397, 0.4397, 1.0, 0.4735, 0.4735, 0.4735, 1.0, 0.4735, 0.4735, 0.4735, 1.0, 0.491, 0.491, 0.491, 1.0, 0.6308, 0.6308, 0.6308, 1.0, 0.6308, 0.6308, 0.6308, 1.0, 0.4735, 0.4735, 0.4735, 1.0, 0.7157, 0.7157, 0.7157, 1.0, 0.7157, 0.7157, 0.7157, 1.0, 0.7157, 0.7157, 0.7157, 1.0, 0.7157, 0.7157, 0.7157, 1.0, 0.0, 0.0, 0.0, 1.0, 0.0, 0.0, 0.0, 1.0, 0.0, 0.0, 0.0, 1.0, 0.0, 0.0, 0.0, 1.0, 0.0, 0.0, 0.0, 1.0, 0.0, 0.0, 0.0, 1.0, 0.0, 0.0, 0.0, 1.0, 0.0, 0.0, 0.0, 1.0, 0.0, 0.0, 0.0, 1.0, 0.0, 0.0, 0.0, 1.0, 0.0, 0.0, 0.0, 1.0, 0.0, 0.0, 0.0, 1.0, 0.7157, 0.7157, 0.7157, 1.0, 0.7157, 0.7157, 0.7157, 1.0, 0.7157, 0.7157, 0.7157, 1.0, 0.7157, 0.7157, 0.7157, 1.0, 0.7157, 0.7157, 0.7157, 1.0, 0.7157, 0.7157, 0.7157, 1.0, 0.0, 0.0, 0.0, 1.0, 0.0, 0.0, 0.0, 1.0, 0.0, 0.0, 0.0, 1.0, 0.0, 0.0, 0.0, 1.0, 0.7157, 0.7157, 0.7157, 1.0, 0.7157, 0.7157, 0.7157, 1.0, 0.7157, 0.7157, 0.7157, 1.0, 0.7157, 0.7157, 0.7157, 1.0, 0.0, 0.0, 0.0, 1.0, 0.0, 0.0, 0.0, 1.0, 0.0, 0.0, 0.0, 1.0, 0.0, 0.0, 0.0, 1.0, 0.0, 0.0, 0.0, 1.0, 0.0, 0.0, 0.0, 1.0, 0.0, 0.0, 0.0, 1.0, 0.0, 0.0, 0.0, 1.0, 0.7157, 0.7157, 0.7157, 1.0, 0.7157, 0.7157, 0.7157, 1.0, 0.7157, 0.7157, 0.7157, 1.0, 0.7157, 0.7157, 0.7157, 1.0, 0.0, 0.0, 0.0, 1.0, 0.0, 0.0, 0.0, 1.0, 0.0, 0.0, 0.0, 1.0, 0.0, 0.0, 0.0, 1.0, 0.7157, 0.7157, 0.7157, 1.0, 0.7157, 0.7157, 0.7157, 1.0, 0.7157, 0.7157, 0.7157, 1.0, 0.7157, 0.7157, 0.7157, 1.0, 0.0, 0.0, 0.0, 1.0, 0.0, 0.0, 0.0, 1.0, 0.0, 0.0, 0.0, 1.0, 0.0, 0.0, 0.0, 1.0, 0.0, 0.0, 0.0, 1.0, 0.0, 0.0, 0.0, 1.0, 0.0, 0.0, 0.0, 1.0, 0.0, 0.0, 0.0, 1.0, 0.7157, 0.7157, 0.7157, 1.0, 0.7157, 0.7157, 0.7157, 1.0, 0.7157, 0.7157, 0.7157, 1.0, 0.7157, 0.7157, 0.7157, 1.0, 0.7157, 0.7157, 0.7157, 1.0, 0.7157, 0.7157, 0.7157, 1.0, 0.7157, 0.7157, 0.7157, 1.0, 0.7157, 0.7157, 0.7157, 1.0, 0.7157, 0.7157, 0.7157, 1.0, 0.7157, 0.7157, 0.7157, 1.0, 0.7157, 0.7157, 0.7157, 1.0, 0.7157, 0.7157, 0.7157, 1.0, 0.7157, 0.7157, 0.7157, 1.0, 0.7157, 0.7157, 0.7157, 1.0, 0.0, 0.0, 0.0, 1.0, 0.0, 0.0, 0.0, 1.0, 0.0, 0.0, 0.0, 1.0, 0.0, 0.0, 0.0, 1.0, 0.0, 0.0, 0.0, 1.0, 0.0, 0.0, 0.0, 1.0, 0.0, 0.0, 0.0, 1.0, 0.0, 0.0, 0.0, 1.0, 0.0, 0.0, 0.0, 1.0, 0.0, 0.0, 0.0, 1.0, 0.0, 0.0, 0.0, 1.0, 0.0, 0.0, 0.0, 1.0, 0.0, 0.0, 0.0, 1.0, 0.0, 0.0, 0.0, 1.0, 0.0, 0.0, 0.0, 1.0, 0.0, 0.0, 0.0, 1.0, 0.0, 0.0, 0.0, 1.0, 0.0, 0.0, 0.0, 1.0, 0.0, 0.0, 0.0, 1.0, 0.0, 0.0, 0.0, 1.0, 0.7157, 0.159, 0.0, 1.0, 0.7157, 0.159, 0.0, 1.0, 0.7157, 0.159, 0.0, 1.0, 0.7157, 0.159, 0.0, 1.0, 0.7157, 0.159, 0.0, 1.0, 0.7157, 0.159, 0.0, 1.0, 0.7157, 0.159, 0.0, 1.0, 0.7157, 0.159, 0.0, 1.0, 0.7157, 0.159, 0.0, 1.0, 0.7157, 0.159, 0.0, 1.0, 0.7157, 0.159, 0.0, 1.0, 0.7157, 0.159, 0.0, 1.0, 0.7157, 0.159, 0.0, 1.0, 0.7157, 0.159, 0.0, 1.0, 0.7157, 0.159, 0.0, 1.0, 0.7157, 0.159, 0.0, 1.0, 0.7157, 0.159, 0.0, 1.0, 0.7157, 0.159, 0.0, 1.0, 0.7157, 0.159, 0.0, 1.0, 0.7157, 0.159, 0.0, 1.0, 0.7157, 0.159, 0.0, 1.0, 0.7157, 0.159, 0.0, 1.0, 0.7157, 0.159, 0.0, 1.0, 0.7157, 0.159, 0.0, 1.0, 0.7157, 0.159, 0.0, 1.0, 0.7157, 0.159, 0.0, 1.0, 0.7157, 0.159, 0.0, 1.0, 0.7157, 0.159, 0.0, 1.0, 0.7157, 0.159, 0.0, 1.0, 0.7157, 0.159, 0.0, 1.0, 0.7157, 0.159, 0.0, 1.0, 0.7157, 0.159, 0.0, 1.0, 0.7157, 0.159, 0.0, 1.0, 0.7157, 0.159, 0.0, 1.0, 0.7157, 0.159, 0.0, 1.0, 0.7157, 0.159, 0.0, 1.0, 0.7157, 0.159, 0.0, 1.0, 0.7157, 0.159, 0.0, 1.0, 0.7157, 0.159, 0.0, 1.0, 0.7157, 0.159, 0.0, 1.0, 0.7157, 0.159, 0.0, 1.0, 0.7157, 0.159, 0.0, 1.0, 0.7157, 0.159, 0.0, 1.0, 0.7157, 0.159, 0.0, 1.0, 0.7157, 0.159, 0.0, 1.0, 0.7157, 0.159, 0.0, 1.0, 0.7157, 0.159, 0.0, 1.0, 0.7157, 0.159, 0.0, 1.0, 0.7157, 0.159, 0.0, 1.0, 0.7157, 0.159, 0.0, 1.0, 0.7157, 0.159, 0.0, 1.0, 0.7157, 0.159, 0.0, 1.0, 0.7157, 0.159, 0.0, 1.0, 0.7157, 0.159, 0.0, 1.0, 0.7157, 0.159, 0.0, 1.0, 0.7157, 0.159, 0.0, 1.0, 0.7157, 0.159, 0.0, 1.0, 0.7157, 0.159, 0.0, 1.0, 0.7157, 0.159, 0.0, 1.0, 0.7157, 0.159, 0.0, 1.0, 0.1274, 0.0, 0.0, 1.0, 0.1274, 0.0, 0.0, 1.0, 0.1274, 0.0, 0.0, 1.0, 0.1274, 0.0, 0.0, 1.0, 0.1274, 0.0, 0.0, 1.0, 0.1274, 0.0, 0.0, 1.0, 0.1274, 0.0, 0.0, 1.0, 0.1274, 0.0, 0.0, 1.0, 0.1274, 0.0, 0.0, 1.0, 0.1274, 0.0, 0.0, 1.0, 0.1274, 0.0, 0.0, 1.0, 0.1274, 0.0, 0.0, 1.0, 0.1274, 0.0, 0.0, 1.0, 0.1274, 0.0, 0.0, 1.0, 0.1274, 0.0, 0.0, 1.0, 0.1274, 0.0, 0.0, 1.0, 0.1274, 0.0, 0.0, 1.0, 0.1274, 0.0, 0.0, 1.0, 0.1274, 0.0, 0.0, 1.0, 0.1274, 0.0, 0.0, 1.0, 0.1274, 0.0, 0.0, 1.0, 0.1274, 0.0, 0.0, 1.0, 0.1274, 0.0, 0.0, 1.0, 0.1274, 0.0, 0.0, 1.0, 0.1274, 0.0, 0.0, 1.0, 0.1274, 0.0, 0.0, 1.0, 0.1274, 0.0, 0.0, 1.0, 0.1274, 0.0, 0.0, 1.0, 0.1274, 0.0, 0.0, 1.0, 0.1274, 0.0, 0.0, 1.0, 0.1274, 0.0, 0.0, 1.0, 0.1274, 0.0, 0.0, 1.0, 0.1274, 0.0, 0.0, 1.0, 0.1274, 0.0, 0.0, 1.0, 0.1274, 0.0, 0.0, 1.0, 0.1274, 0.0, 0.0, 1.0, 0.1274, 0.0, 0.0, 1.0, 0.1274, 0.0, 0.0, 1.0, 0.1274, 0.0, 0.0, 1.0, 0.1274, 0.0, 0.0, 1.0, 0.1274, 0.0, 0.0, 1.0, 0.1274, 0.0, 0.0, 1.0, 0.1274, 0.0, 0.0, 1.0, 0.1274, 0.0, 0.0, 1.0, 0.1274, 0.0, 0.0, 1.0, 0.1274, 0.0, 0.0, 1.0, 0.1274, 0.0, 0.0, 1.0, 0.1274, 0.0, 0.0, 1.0, 0.1274, 0.0, 0.0, 1.0, 0.1274, 0.0, 0.0, 1.0, 0.1274, 0.0, 0.0, 1.0, 0.1274, 0.0, 0.0, 1.0, 0.1274, 0.0, 0.0, 1.0, 0.1274, 0.0, 0.0, 1.0, 0.1274, 0.0, 0.0, 1.0, 0.1274, 0.0, 0.0, 1.0, 0.1274, 0.0, 0.0, 1.0, 0.1274, 0.0, 0.0, 1.0, 0.1274, 0.0, 0.0, 1.0, 0.1274, 0.0, 0.0, 1.0, 0.1274, 0.0, 0.0, 1.0, 0.1274, 0.0, 0.0, 1.0, 0.1274, 0.0, 0.0, 1.0, 0.1274, 0.0, 0.0, 1.0, 0.1274, 0.0, 0.0, 1.0, 0.1274, 0.0, 0.0, 1.0, 0.1274, 0.0, 0.0, 1.0, 0.1274, 0.0, 0.0, 1.0, 0.1274, 0.0, 0.0, 1.0, 0.1274, 0.0, 0.0, 1.0, 0.1274, 0.0, 0.0, 1.0, 0.1274, 0.0, 0.0, 1.0, 0.1274, 0.0, 0.0, 1.0, 0.1274, 0.0, 0.0, 1.0, 0.1274, 0.0, 0.0, 1.0, 0.1274, 0.0, 0.0, 1.0, 0.1274, 0.0, 0.0, 1.0, 0.1274, 0.0, 0.0, 1.0, 0.1274, 0.0, 0.0, 1.0, 0.1274, 0.0, 0.0, 1.0, 0.1274, 0.0, 0.0, 1.0, 0.1274, 0.0, 0.0, 1.0, 0.1274, 0.0, 0.0, 1.0, 0.1274, 0.0, 0.0, 1.0, 0.1274, 0.0, 0.0, 1.0, 0.1274, 0.0, 0.0, 1.0, 0.1274, 0.0, 0.0, 1.0, 0.1274, 0.0, 0.0, 1.0, 0.1274, 0.0, 0.0, 1.0, 0.1274, 0.0, 0.0, 1.0, 0.1274, 0.0, 0.0, 1.0, 0.1274, 0.0, 0.0, 1.0, 0.1274, 0.0, 0.0, 1.0, 0.1274, 0.0, 0.0, 1.0, 0.1274, 0.0, 0.0, 1.0, 0.1274, 0.0, 0.0, 1.0, 0.1274, 0.0, 0.0, 1.0, 0.1274, 0.0, 0.0, 1.0, 0.1274, 0.0, 0.0, 1.0, 0.1274, 0.0, 0.0, 1.0, 0.1274, 0.0, 0.0, 1.0, 0.1274, 0.0, 0.0, 1.0, 0.1274, 0.0, 0.0, 1.0, 0.1274, 0.0, 0.0, 1.0, 0.1274, 0.0, 0.0, 1.0, 0.1274, 0.0, 0.0, 1.0, 0.1274, 0.0, 0.0, 1.0, 0.1274, 0.0, 0.0, 1.0, 0.1274, 0.0, 0.0, 1.0, 0.1274, 0.0, 0.0, 1.0, 0.1274, 0.0, 0.0, 1.0, 0.1274, 0.0, 0.0, 1.0, 0.1274, 0.0, 0.0, 1.0, 0.1274, 0.0, 0.0, 1.0, 0.1274, 0.0, 0.0, 1.0, 0.1274, 0.0, 0.0, 1.0, 0.1274, 0.0, 0.0, 1.0, 0.1274, 0.0, 0.0, 1.0, 0.1274, 0.0, 0.0, 1.0, 0.1274, 0.0, 0.0, 1.0, 0.1274, 0.0, 0.0, 1.0, 0.1274, 0.0, 0.0, 1.0, 0.1274, 0.0, 0.0, 1.0, 0.1274, 0.0, 0.0, 1.0, 0.1274, 0.0, 0.0, 1.0, 0.1274, 0.0, 0.0, 1.0, 0.1274, 0.0, 0.0, 1.0, 0.1274, 0.0, 0.0, 1.0, 0.1274, 0.0, 0.0, 1.0, 0.1274, 0.0, 0.0, 1.0, 0.1274, 0.0, 0.0, 1.0, 0.1274, 0.0, 0.0, 1.0, 0.1274, 0.0, 0.0, 1.0, 0.1274, 0.0, 0.0, 1.0, 0.1274, 0.0, 0.0, 1.0, 0.1274, 0.0, 0.0, 1.0, 0.1274, 0.0, 0.0, 1.0, 0.1274, 0.0, 0.0, 1.0, 0.1274, 0.0, 0.0, 1.0, 0.1274, 0.0, 0.0, 1.0, 0.1274, 0.0, 0.0, 1.0, 0.1274, 0.0, 0.0, 1.0, 0.1274, 0.0, 0.0, 1.0, 0.1274, 0.0, 0.0, 1.0, 0.1274, 0.0, 0.0, 1.0, 0.1274, 0.0, 0.0, 1.0, 0.1274, 0.0, 0.0, 1.0, 0.1274, 0.0, 0.0, 1.0, 0.1274, 0.0, 0.0, 1.0, 0.1274, 0.0, 0.0, 1.0, 0.1274, 0.0, 0.0, 1.0, 0.1274, 0.0, 0.0, 1.0, 0.1274, 0.0, 0.0, 1.0, 0.1274, 0.0, 0.0, 1.0, 0.1274, 0.0, 0.0, 1.0, 0.1274, 0.0, 0.0, 1.0, 0.1274, 0.0, 0.0, 1.0, 0.1274, 0.0, 0.0, 1.0, 0.1274, 0.0, 0.0, 1.0, 0.1274, 0.0, 0.0, 1.0, 0.1274, 0.0, 0.0, 1.0, 0.1274, 0.0, 0.0, 1.0, 0.1274, 0.0, 0.0, 1.0, 0.1274, 0.0, 0.0, 1.0, 0.1274, 0.0, 0.0, 1.0, 0.1274, 0.0, 0.0, 1.0, 0.1274, 0.0, 0.0, 1.0, 0.1274, 0.0, 0.0, 1.0, 0.1274, 0.0, 0.0, 1.0, 0.1274, 0.0, 0.0, 1.0, 0.1274, 0.0, 0.0, 1.0, 0.1274, 0.0, 0.0, 1.0, 0.1274, 0.0, 0.0, 1.0, 0.1274, 0.0, 0.0, 1.0, 0.1274, 0.0, 0.0, 1.0, 0.1274, 0.0, 0.0, 1.0, 0.1274, 0.0, 0.0, 1.0, 0.1274, 0.0, 0.0, 1.0, 0.1274, 0.0, 0.0, 1.0, 0.1274, 0.0, 0.0, 1.0, 0.1274, 0.0, 0.0, 1.0, 0.1274, 0.0, 0.0, 1.0, 0.1274, 0.0, 0.0, 1.0, 0.1274, 0.0, 0.0, 1.0, 0.1274, 0.0, 0.0, 1.0, 0.1274, 0.0, 0.0, 1.0, 0.1274, 0.0, 0.0, 1.0, 0.1274, 0.0, 0.0, 1.0, 0.1274, 0.0, 0.0, 1.0, 0.1274, 0.0, 0.0, 1.0, 0.1274, 0.0, 0.0, 1.0, 0.1274, 0.0, 0.0, 1.0, 0.1274, 0.0, 0.0, 1.0, 0.1274, 0.0, 0.0, 1.0, 0.1274, 0.0, 0.0, 1.0, 0.1274, 0.0, 0.0, 1.0, 0.1274, 0.0, 0.0, 1.0, 0.1274, 0.0, 0.0, 1.0, 0.1274, 0.0, 0.0, 1.0, 0.1274, 0.0, 0.0, 1.0, 0.1274, 0.0, 0.0, 1.0, 0.1274, 0.0, 0.0, 1.0, 0.1274, 0.0, 0.0, 1.0, 0.1274, 0.0, 0.0, 1.0, 0.1274, 0.0, 0.0, 1.0, 0.1274, 0.0, 0.0, 1.0, 0.1274, 0.0, 0.0, 1.0, 0.1274, 0.0, 0.0, 1.0, 0.4793, 0.4793, 0.4793, 1.0, 0.4793, 0.4793, 0.4793, 1.0, 0.4793, 0.4793, 0.4793, 1.0, 0.4793, 0.4793, 0.4793, 1.0, 0.4793, 0.4793, 0.4793, 1.0, 0.4793, 0.4793, 0.4793, 1.0, 0.4793, 0.4793, 0.4793, 1.0, 0.4793, 0.4793, 0.4793, 1.0, 0.4793, 0.4793, 0.4793, 1.0, 0.4793, 0.4793, 0.4793, 1.0, 0.4793, 0.4793, 0.4793, 1.0, 0.4793, 0.4793, 0.4793, 1.0, 0.4793, 0.4793, 0.4793, 1.0, 0.4793, 0.4793, 0.4793, 1.0, 0.4793, 0.4793, 0.4793, 1.0, 0.4793, 0.4793, 0.4793, 1.0, 0.0, 0.0, 0.0, 1.0, 0.0, 0.0, 0.0, 1.0, 0.0, 0.0, 0.0, 1.0, 0.0, 0.0, 0.0, 1.0, 0.0, 0.0, 0.0, 1.0, 0.0, 0.0, 0.0, 1.0, 0.0, 0.0, 0.0, 1.0, 0.0, 0.0, 0.0, 1.0, 0.3564, 0.3564, 0.3564, 1.0, 0.3325, 0.3325, 0.3325, 1.0, 0.3325, 0.3325, 0.3325, 1.0, 0.3325, 0.3325, 0.3325, 1.0, 0.3467, 0.03689, 0.01161, 1.0, 0.147, 0.01764, 0.006512, 1.0, 0.3325, 0.117, 0.0185, 1.0, 0.4233, 0.147, 0.02217, 1.0, 0.3467, 0.03689, 0.01161, 1.0, 0.3467, 0.03689, 0.01161, 1.0, 0.4233, 0.147, 0.02217, 1.0, 0.4233, 0.147, 0.02217, 1.0, 0.1248, 0.01521, 0.005605, 1.0, 0.3278, 0.0356, 0.01096, 1.0, 0.1912, 0.07036, 0.01229, 1.0, 0.1912, 0.07036, 0.01229, 1.0, 0.3467, 0.03689, 0.01161, 1.0, 0.3467, 0.03689, 0.01161, 1.0, 0.4179, 0.1356, 0.02122, 1.0, 0.4233, 0.147, 0.02217, 1.0, 0.1683, 0.02122, 0.007499, 1.0, 0.159, 0.01938, 0.006995, 1.0, 0.1221, 0.04519, 0.008568, 1.0, 0.147, 0.04971, 0.009134, 1.0, 0.3467, 0.03689, 0.01161, 1.0, 0.4342, 0.159, 0.02416, 1.0, 0.4233, 0.1441, 0.02217, 1.0, 0.3467, 0.03689, 0.01161, 1.0, 0.7157, 0.7157, 0.7157, 1.0, 0.7157, 0.7157, 0.7157, 1.0, 0.6445, 0.6445, 0.6445, 1.0, 0.6445, 0.6445, 0.6445, 1.0, 0.6445, 0.6445, 0.6445, 1.0, 0.6445, 0.6445, 0.6445, 1.0, 0.4397, 0.4397, 0.4397, 1.0, 0.4397, 0.4397, 0.4397, 1.0, 0.4397, 0.4397, 0.4397, 1.0, 0.4397, 0.4397, 0.4397, 1.0, 0.3231, 0.3231, 0.3231, 1.0, 0.7157, 0.7157, 0.7157, 1.0, 0.7157, 0.7157, 0.7157, 1.0, 0.6445, 0.6445, 0.6445, 1.0, 0.6445, 0.6445, 0.6445, 1.0, 0.6445, 0.6445, 0.6445, 1.0, 0.6445, 0.6445, 0.6445, 1.0, 0.4397, 0.4397, 0.4397, 1.0, 0.4397, 0.4397, 0.4397, 1.0, 0.3231, 0.3231, 0.3231, 1.0, 0.4397, 0.4397, 0.4397, 1.0, 0.4397, 0.4397, 0.4397, 1.0, 0.4179, 0.1356, 0.02122, 1.0, 0.4233, 0.1441, 0.02217, 1.0, 0.3467, 0.03689, 0.01161, 1.0, 0.3467, 0.03689, 0.01161, 1.0, 0.3325, 0.117, 0.0185, 1.0, 0.1912, 0.07036, 0.01229, 1.0, 0.1248, 0.01521, 0.005605, 1.0, 0.1248, 0.01521, 0.005605, 1.0, 0.1221, 0.04519, 0.008568, 1.0, 0.4342, 0.159, 0.02416, 1.0, 0.2789, 0.03071, 0.01033, 1.0, 0.159, 0.01938, 0.006995, 1.0, 0.4233, 0.147, 0.02217, 1.0, 0.4233, 0.147, 0.02217, 1.0, 0.3467, 0.03689, 0.01161, 1.0, 0.3467, 0.03689, 0.01161, 1.0, 0.1912, 0.07036, 0.01229, 1.0, 0.147, 0.04971, 0.009134, 1.0, 0.159, 0.01938, 0.006995, 1.0, 0.3095, 0.0331, 0.01096, 1.0, 0.4233, 0.147, 0.02217, 1.0, 0.4233, 0.147, 0.02217, 1.0, 0.3467, 0.03689, 0.01161, 1.0, 0.3467, 0.03689, 0.01161, 1.0, 0.1981, 0.1981, 0.1981, 1.0, 0.2051, 0.2051, 0.2051, 1.0, 0.1981, 0.1981, 0.1981, 1.0, 0.4793, 0.4793, 0.4793, 1.0, 0.2051, 0.2051, 0.2051, 1.0, 0.2122, 0.2122, 0.2122, 1.0, 0.1981, 0.1981, 0.1981, 1.0, 0.1981, 0.1981, 0.1981, 1.0, 0.1981, 0.1981, 0.1981, 1.0, 0.1981, 0.1981, 0.1981, 1.0, 0.4793, 0.4793, 0.4793, 1.0, 0.4793, 0.4793, 0.4793, 1.0, 0.1981, 0.1981, 0.1981, 1.0, 0.1981, 0.1981, 0.1981, 1.0, 0.4793, 0.4793, 0.4793, 1.0, 0.4793, 0.4793, 0.4793, 1.0, 0.1981, 0.1981, 0.1981, 1.0, 0.4793, 0.4793, 0.4793, 1.0, 0.4793, 0.4793, 0.4793, 1.0, 0.1981, 0.1981, 0.1981, 1.0, 0.4793, 0.4793, 0.4793, 1.0, 0.4793, 0.4793, 0.4793, 1.0, 0.4793, 0.4793, 0.4793, 1.0, 0.4793, 0.4793, 0.4793, 1.0, 0.4793, 0.4793, 0.4793, 1.0, 0.4793, 0.4793, 0.4793, 1.0, 0.4793, 0.4793, 0.4793, 1.0, 0.1981, 0.1981, 0.1981, 1.0, 0.2122, 0.2122, 0.2122, 1.0, 0.4793, 0.4793, 0.4793, 1.0, 0.4793, 0.4793, 0.4793, 1.0, 0.2122, 0.2122, 0.2122, 1.0, 0.2051, 0.2051, 0.2051, 1.0, 0.4793, 0.4793, 0.4793, 1.0, 0.4793, 0.4793, 0.4793, 1.0, 0.4793, 0.4793, 0.4793, 1.0, 0.4793, 0.4793, 0.4793, 1.0, 0.4793, 0.4793, 0.4793, 1.0, 0.4793, 0.4793, 0.4793, 1.0, 0.2051, 0.2051, 0.2051, 1.0, 0.1981, 0.1981, 0.1981, 1.0, 0.4793, 0.4793, 0.4793, 1.0, 0.2122, 0.2122, 0.2122, 1.0, 0.1981, 0.1981, 0.1981, 1.0, 0.4793, 0.4793, 0.4793, 1.0, 0.1981, 0.1981, 0.1981, 1.0, 0.0, 0.0, 0.0, 1.0, 0.0, 0.0, 0.0, 1.0, 0.0, 0.0, 0.0, 1.0, 0.0, 0.0, 0.0, 1.0, 0.0, 0.0, 0.0, 1.0, 0.0, 0.0, 0.0, 1.0, 0.5395, 0.2705, 0.0, 1.0, 0.7157, 0.3916, 0.003347, 1.0, 0.6105, 0.2307, 0.0, 1.0, 0.4508, 0.1441, 0.0, 1.0, 0.4508, 0.1441, 0.0, 1.0, 0.6105, 0.2307, 0.0, 1.0, 0.6105, 0.2307, 0.0, 1.0, 0.4508, 0.1441, 0.0, 1.0, 0.4508, 0.1441, 0.0, 1.0, 0.6105, 0.2307, 0.0, 1.0, 0.6105, 0.2307, 0.0, 1.0, 0.4508, 0.1441, 0.0, 1.0, 0.4508, 0.1441, 0.0, 1.0, 0.6105, 0.2307, 0.0, 1.0, 0.7157, 0.3916, 0.003347, 1.0, 0.5395, 0.2705, 0.0, 1.0, 0.4508, 0.1441, 0.0, 1.0, 0.4508, 0.1441, 0.0, 1.0, 0.4508, 0.1441, 0.0, 1.0, 0.5395, 0.2705, 0.0, 1.0, 0.6105, 0.2307, 0.0, 1.0, 0.6105, 0.2307, 0.0, 1.0, 0.7157, 0.3916, 0.003347, 1.0, 0.6105, 0.2307, 0.0, 1.0, 0.4508, 0.1441, 0.0, 1.0, 0.6105, 0.2307, 0.0, 1.0, 0.6105, 0.2307, 0.0, 1.0, 0.4508, 0.1441, 0.0, 1.0, 0.4508, 0.1441, 0.0, 1.0, 0.6105, 0.2307, 0.0, 1.0, 0.6105, 0.2307, 0.0, 1.0, 0.4508, 0.1441, 0.0, 1.0, 0.4508, 0.1441, 0.0, 1.0, 0.6105, 0.2307, 0.0, 1.0, 0.7157, 0.3916, 0.003347, 1.0, 0.5395, 0.2705, 0.0, 1.0, 0.5395, 0.2705, 0.0, 1.0, 0.7157, 0.3916, 0.003347, 1.0, 0.6105, 0.2307, 0.0, 1.0, 0.4508, 0.1441, 0.0, 1.0, 0.4508, 0.1441, 0.0, 1.0, 0.4508, 0.1441, 0.0, 1.0, 0.5395, 0.2705, 0.0, 1.0, 0.4508, 0.1441, 0.0, 1.0, 0.6105, 0.2307, 0.0, 1.0, 0.6105, 0.2307, 0.0, 1.0, 0.6105, 0.2307, 0.0, 1.0, 0.7157, 0.3916, 0.003347, 1.0, 0.4508, 0.1441, 0.0, 1.0, 0.6105, 0.2307, 0.0, 1.0, 0.7157, 0.3916, 0.003347, 1.0, 0.5395, 0.2705, 0.0, 1.0, 0.5395, 0.2705, 0.0, 1.0, 0.7157, 0.3916, 0.003347, 1.0, 0.6105, 0.2307, 0.0, 1.0, 0.4508, 0.1441, 0.0, 1.0, 0.4508, 0.1441, 0.0, 1.0, 0.6105, 0.2307, 0.0, 1.0, 0.6105, 0.2307, 0.0, 1.0, 0.4508, 0.1441, 0.0, 1.0, 0.4508, 0.1441, 0.0, 1.0, 0.6105, 0.2307, 0.0, 1.0, 0.6105, 0.2307, 0.0, 1.0, 0.4508, 0.1441, 0.0, 1.0, 0.5395, 0.2705, 0.0, 1.0, 0.4508, 0.1441, 0.0, 1.0, 0.4508, 0.1441, 0.0, 1.0, 0.4508, 0.1441, 0.0, 1.0, 0.6105, 0.2307, 0.0, 1.0, 0.7157, 0.3916, 0.003347, 1.0, 0.6105, 0.2307, 0.0, 1.0, 0.6105, 0.2307, 0.0, 1.0, 0.4508, 0.1441, 0.0, 1.0, 0.6105, 0.2307, 0.0, 1.0, 0.6105, 0.2307, 0.0, 1.0, 0.4508, 0.1441, 0.0, 1.0, 0.4508, 0.1441, 0.0, 1.0, 0.6105, 0.2307, 0.0, 1.0, 0.7157, 0.3916, 0.003347, 1.0, 0.5395, 0.2705, 0.0, 1.0, 0.5395, 0.2705, 0.0, 1.0, 0.7157, 0.3916, 0.003347, 1.0, 0.6105, 0.2307, 0.0, 1.0, 0.4508, 0.1441, 0.0, 1.0, 0.4508, 0.1441, 0.0, 1.0, 0.6105, 0.2307, 0.0, 1.0, 0.6105, 0.2307, 0.0, 1.0, 0.4508, 0.1441, 0.0, 1.0, 0.4508, 0.1441, 0.0, 1.0, 0.5395, 0.2705, 0.0, 1.0, 0.4508, 0.1441, 0.0, 1.0, 0.4508, 0.1441, 0.0, 1.0, 0.7157, 0.3916, 0.003347, 1.0, 0.6105, 0.2307, 0.0, 1.0, 0.6105, 0.2307, 0.0, 1.0, 0.6105, 0.2307, 0.0, 1.0, 0.4508, 0.1441, 0.0, 1.0, 0.6105, 0.2307, 0.0, 1.0, 0.6105, 0.2307, 0.0, 1.0, 0.4508, 0.1441, 0.0, 1.0, 0.4508, 0.1441, 0.0, 1.0, 0.6105, 0.2307, 0.0, 1.0, 0.6105, 0.2307, 0.0, 1.0, 0.4508, 0.1441, 0.0, 1.0, 0.4508, 0.1441, 0.0, 1.0, 0.6105, 0.2307, 0.0, 1.0, 0.7157, 0.3916, 0.003347, 1.0, 0.5395, 0.2705, 0.0, 1.0, 0.5395, 0.2705, 0.0, 1.0, 0.7157, 0.3916, 0.003347, 1.0, 0.6105, 0.2307, 0.0, 1.0, 0.4508, 0.1441, 0.0, 1.0, 0.4508, 0.1441, 0.0, 1.0, 0.4508, 0.1441, 0.0, 1.0, 0.5395, 0.2705, 0.0, 1.0, 0.4508, 0.1441, 0.0, 1.0, 0.6105, 0.2307, 0.0, 1.0, 0.6105, 0.2307, 0.0, 1.0, 0.6105, 0.2307, 0.0, 1.0, 0.7157, 0.3916, 0.003347, 1.0, 0.5395, 0.2705, 0.0, 1.0, 0.7157, 0.3916, 0.003347, 1.0, 0.6105, 0.2307, 0.0, 1.0, 0.4508, 0.1441, 0.0, 1.0, 0.4508, 0.1441, 0.0, 1.0, 0.6105, 0.2307, 0.0, 1.0, 0.6105, 0.2307, 0.0, 1.0, 0.4508, 0.1441, 0.0, 1.0, 0.4508, 0.1441, 0.0, 1.0, 0.6105, 0.2307, 0.0, 1.0, 0.6105, 0.2307, 0.0, 1.0, 0.4508, 0.1441, 0.0, 1.0, 0.4508, 0.1441, 0.0, 1.0, 0.6105, 0.2307, 0.0, 1.0, 0.7157, 0.3916, 0.003347, 1.0, 0.5395, 0.2705, 0.0, 1.0, 0.4508, 0.1441, 0.0, 1.0, 0.4508, 0.1441, 0.0, 1.0, 0.4508, 0.1441, 0.0, 1.0, 0.5395, 0.2705, 0.0, 1.0, 0.6105, 0.2307, 0.0, 1.0, 0.6105, 0.2307, 0.0, 1.0, 0.7157, 0.3916, 0.003347, 1.0, 0.6105, 0.2307, 0.0, 1.0, 0.7157, 0.3916, 0.003347, 1.0, 0.7157, 0.3916, 0.003347, 1.0, 0.6105, 0.2307, 0.0, 1.0, 0.6105, 0.2307, 0.0, 1.0, 0.6105, 0.2307, 0.0, 1.0, 0.6105, 0.2307, 0.0, 1.0, 0.4508, 0.1441, 0.0, 1.0, 0.4508, 0.1441, 0.0, 1.0, 0.4508, 0.1441, 0.0, 1.0, 0.4508, 0.1441, 0.0, 1.0, 0.4508, 0.1441, 0.0, 1.0, 0.4508, 0.1441, 0.0, 1.0, 0.4508, 0.1441, 0.0, 1.0, 0.4508, 0.1441, 0.0, 1.0, 0.7157, 0.3916, 0.003347, 1.0, 0.7157, 0.3916, 0.003347, 1.0, 0.6105, 0.2307, 0.0, 1.0, 0.4508, 0.1441, 0.0, 1.0, 0.4508, 0.1441, 0.0, 1.0, 0.7157, 0.3916, 0.003347, 1.0, 0.4508, 0.1441, 0.0, 1.0, 0.6105, 0.2307, 0.0, 1.0, 0.7157, 0.3916, 0.003347, 1.0, 0.4508, 0.1441, 0.0, 1.0, 0.6105, 0.2307, 0.0, 1.0, 0.6105, 0.2307, 0.0, 1.0, 0.6105, 0.2307, 0.0, 1.0, 0.6105, 0.2307, 0.0, 1.0, 0.6105, 0.2307, 0.0, 1.0, 0.6105, 0.2307, 0.0, 1.0, 0.4508, 0.1441, 0.0, 1.0, 0.4508, 0.1441, 0.0, 1.0, 0.4508, 0.1441, 0.0, 1.0, 0.4508, 0.1441, 0.0, 1.0, 0.4508, 0.1441, 0.0, 1.0, 0.4508, 0.1441, 0.0, 1.0, 0.4508, 0.1441, 0.0, 1.0, 0.4508, 0.1441, 0.0, 1.0, 0.6105, 0.2307, 0.0, 1.0, 0.6105, 0.2307, 0.0, 1.0, 0.6105, 0.2307, 0.0, 1.0, 0.4508, 0.1441, 0.0, 1.0, 0.4508, 0.1441, 0.0, 1.0, 0.6105, 0.2307, 0.0, 1.0, 0.4508, 0.1441, 0.0, 1.0, 0.6105, 0.2307, 0.0, 1.0, 0.6105, 0.2307, 0.0, 1.0, 0.4508, 0.1441, 0.0, 1.0, 0.6105, 0.2307, 0.0, 1.0, 0.6105, 0.2307, 0.0, 1.0, 0.6105, 0.2307, 0.0, 1.0, 0.6105, 0.2307, 0.0, 1.0, 0.6105, 0.2307, 0.0, 1.0, 0.6105, 0.2307, 0.0, 1.0, 0.4508, 0.1441, 0.0, 1.0, 0.4508, 0.1441, 0.0, 1.0, 0.4508, 0.1441, 0.0, 1.0, 0.4508, 0.1441, 0.0, 1.0, 0.4508, 0.1441, 0.0, 1.0, 0.4508, 0.1441, 0.0, 1.0, 0.4508, 0.1441, 0.0, 1.0, 0.4508, 0.1441, 0.0, 1.0, 0.6105, 0.2307, 0.0, 1.0, 0.6105, 0.2307, 0.0, 1.0, 0.6105, 0.2307, 0.0, 1.0, 0.4508, 0.1441, 0.0, 1.0, 0.4508, 0.1441, 0.0, 1.0, 0.6105, 0.2307, 0.0, 1.0, 0.4508, 0.1441, 0.0, 1.0, 0.6105, 0.2307, 0.0, 1.0, 0.6105, 0.2307, 0.0, 1.0, 0.4508, 0.1441, 0.0, 1.0, 0.4508, 0.1441, 0.0, 1.0, 0.4508, 0.1441, 0.0, 1.0, 0.7157, 0.3916, 0.003347, 1.0, 0.7157, 0.3916, 0.003347, 1.0, 0.7157, 0.3916, 0.003347, 1.0, 0.7157, 0.3916, 0.003347, 1.0, 0.6105, 0.2307, 0.0, 1.0, 0.6105, 0.2307, 0.0, 1.0, 0.6105, 0.2307, 0.0, 1.0, 0.6105, 0.2307, 0.0, 1.0, 0.4508, 0.1441, 0.0, 1.0, 0.4508, 0.1441, 0.0, 1.0, 0.4508, 0.1441, 0.0, 1.0, 0.4508, 0.1441, 0.0, 1.0, 0.4508, 0.1441, 0.0, 1.0, 0.4508, 0.1441, 0.0, 1.0, 0.7157, 0.3916, 0.003347, 1.0, 0.6105, 0.2307, 0.0, 1.0, 0.4508, 0.1441, 0.0, 1.0, 0.4508, 0.1441, 0.0, 1.0, 0.6105, 0.2307, 0.0, 1.0, 0.7157, 0.3916, 0.003347, 1.0, 0.4508, 0.1441, 0.0, 1.0, 0.4508, 0.1441, 0.0, 1.0, 0.4508, 0.1441, 0.0, 1.0, 0.4508, 0.1441, 0.0, 1.0, 0.6105, 0.2307, 0.0, 1.0, 0.6105, 0.2307, 0.0, 1.0, 0.6105, 0.2307, 0.0, 1.0, 0.6105, 0.2307, 0.0, 1.0, 0.7157, 0.3916, 0.003347, 1.0, 0.7157, 0.3916, 0.003347, 1.0, 0.7157, 0.3916, 0.003347, 1.0, 0.7157, 0.3916, 0.003347, 1.0, 0.4508, 0.1441, 0.0, 1.0, 0.4508, 0.1441, 0.0, 1.0, 0.4508, 0.1441, 0.0, 1.0, 0.4508, 0.1441, 0.0, 1.0, 0.4508, 0.1441, 0.0, 1.0, 0.4508, 0.1441, 0.0, 1.0, 0.6105, 0.2307, 0.0, 1.0, 0.7157, 0.3916, 0.003347, 1.0, 0.4508, 0.1441, 0.0, 1.0, 0.4508, 0.1441, 0.0, 1.0, 0.7157, 0.3916, 0.003347, 1.0, 0.6105, 0.2307, 0.0, 1.0, 0.4508, 0.1441, 0.0, 1.0, 0.4508, 0.1441, 0.0, 1.0, 0.4508, 0.1441, 0.0, 1.0, 0.6105, 0.2307, 0.0, 1.0, 0.6105, 0.2307, 0.0, 1.0, 0.4508, 0.1441, 0.0, 1.0, 0.4508, 0.1441, 0.0, 1.0, 0.6105, 0.2307, 0.0, 1.0, 0.6105, 0.2307, 0.0, 1.0, 0.4508, 0.1441, 0.0, 1.0, 0.4508, 0.1441, 0.0, 1.0, 0.6105, 0.2307, 0.0, 1.0, 0.7157, 0.3916, 0.003347, 1.0, 0.5395, 0.2705, 0.0, 1.0, 0.5395, 0.2705, 0.0, 1.0, 0.7157, 0.3916, 0.003347, 1.0, 0.6105, 0.2307, 0.0, 1.0, 0.4508, 0.1441, 0.0, 1.0, 0.4508, 0.1441, 0.0, 1.0, 0.4508, 0.1441, 0.0, 1.0, 0.5395, 0.2705, 0.0, 1.0, 0.4508, 0.1441, 0.0, 1.0, 0.6105, 0.2307, 0.0, 1.0, 0.6105, 0.2307, 0.0, 1.0, 0.6105, 0.2307, 0.0, 1.0, 0.7157, 0.3916, 0.003347, 1.0, 0.5395, 0.2705, 0.0, 1.0, 0.7157, 0.3916, 0.003347, 1.0, 0.6105, 0.2307, 0.0, 1.0, 0.4508, 0.1441, 0.0, 1.0, 0.4508, 0.1441, 0.0, 1.0, 0.6105, 0.2307, 0.0, 1.0, 0.6105, 0.2307, 0.0, 1.0, 0.4508, 0.1441, 0.0, 1.0, 0.4508, 0.1441, 0.0, 1.0, 0.6105, 0.2307, 0.0, 1.0, 0.6105, 0.2307, 0.0, 1.0, 0.4508, 0.1441, 0.0, 1.0, 0.4508, 0.1441, 0.0, 1.0, 0.6105, 0.2307, 0.0, 1.0, 0.7157, 0.3916, 0.003347, 1.0, 0.5395, 0.2705, 0.0, 1.0, 0.4508, 0.1441, 0.0, 1.0, 0.4508, 0.1441, 0.0, 1.0, 0.4508, 0.1441, 0.0, 1.0, 0.5395, 0.2705, 0.0, 1.0, 0.6105, 0.2307, 0.0, 1.0, 0.6105, 0.2307, 0.0, 1.0, 0.7157, 0.3916, 0.003347, 1.0, 0.6105, 0.2307, 0.0, 1.0, 0.4508, 0.1441, 0.0, 1.0, 0.4508, 0.1441, 0.0, 1.0, 0.6105, 0.2307, 0.0, 1.0, 0.6105, 0.2307, 0.0, 1.0, 0.6105, 0.2307, 0.0, 1.0, 0.6105, 0.2307, 0.0, 1.0, 0.7157, 0.3916, 0.003347, 1.0, 0.7157, 0.3916, 0.003347, 1.0, 0.7157, 0.3916, 0.003347, 1.0, 0.7157, 0.3916, 0.003347, 1.0, 0.4508, 0.1441, 0.0, 1.0, 0.4508, 0.1441, 0.0, 1.0, 0.4508, 0.1441, 0.0, 1.0, 0.4508, 0.1441, 0.0, 1.0, 0.4508, 0.1441, 0.0, 1.0, 0.4508, 0.1441, 0.0, 1.0, 0.6105, 0.2307, 0.0, 1.0, 0.7157, 0.3916, 0.003347, 1.0, 0.4508, 0.1441, 0.0, 1.0, 0.4508, 0.1441, 0.0, 1.0, 0.7157, 0.3916, 0.003347, 1.0, 0.6105, 0.2307, 0.0, 1.0, 0.4508, 0.1441, 0.0, 1.0, 0.4508, 0.1441, 0.0, 1.0, 0.4508, 0.1441, 0.0, 1.0, 0.4508, 0.1441, 0.0, 1.0, 0.7157, 0.3916, 0.003347, 1.0, 0.7157, 0.3916, 0.003347, 1.0, 0.7157, 0.3916, 0.003347, 1.0, 0.7157, 0.3916, 0.003347, 1.0, 0.6105, 0.2307, 0.0, 1.0, 0.6105, 0.2307, 0.0, 1.0, 0.6105, 0.2307, 0.0, 1.0, 0.6105, 0.2307, 0.0, 1.0, 0.4508, 0.1441, 0.0, 1.0, 0.4508, 0.1441, 0.0, 1.0, 0.4508, 0.1441, 0.0, 1.0, 0.4508, 0.1441, 0.0, 1.0, 0.4508, 0.1441, 0.0, 1.0, 0.4508, 0.1441, 0.0, 1.0, 0.7157, 0.3916, 0.003347, 1.0, 0.6105, 0.2307, 0.0, 1.0, 0.4508, 0.1441, 0.0, 1.0, 0.4508, 0.1441, 0.0, 1.0, 0.6105, 0.2307, 0.0, 1.0, 0.7157, 0.3916, 0.003347, 1.0, 0.4508, 0.1441, 0.0, 1.0, 0.4508, 0.1441, 0.0, 1.0])
me_cube_003.use_remesh_preserve_volume = False
me_cube_003.use_remesh_preserve_attributes = False
me_cube_003.use_mirror_vertex_groups = False
me_cube_003.use_paint_bone_selection = False
me_cube_003.use_paint_mask = True
me_cube_003.update()

# ---- objects
ob_cube_001 = bpy.data.objects.new('Cube.001', me_cube_003)
ob_lamp = bpy.data.objects.new('Lamp', light_lamp)
ob_camera = bpy.data.objects.new('Camera', cam_camera)

# ---- transforms, parenting, visibility, modifiers, constraints
ob_cube_001.location = (9.0, 0.0, 0.0)
ob_cube_001.scale = (3.275, 2.436, 0.2911)
ob_cube_001.lineart.crease_threshold = 0.0
ob_lamp.location = (4.076, 1.005, 13.98)
ob_lamp.rotation_euler = (0.6503, 0.05522, 0.8521)
ob_lamp.lock_rotations_4d = False
ob_lamp.empty_display_type = 'ARROWS'
ob_lamp.color = (0.0, 0.0, 0.0, 0.0)
ob_lamp.lineart.crease_threshold = 0.0
ob_camera.location = (-22.25, -9.772, 0.3517)
ob_camera.rotation_euler = (1.787, 0.0001519, -1.163)
ob_camera.lock_rotations_4d = False
ob_camera.empty_display_type = 'ARROWS'
ob_camera.color = (0.0, 0.0, 0.0, 0.0)
ob_camera.display_type = 'WIRE'
ob_camera.lineart.crease_threshold = 0.0

# ---- collection membership
scene.collection.objects.link(ob_cube_001)
col_collection_1.objects.link(ob_lamp)
col_collection_1.objects.link(ob_camera)

# ---- scene / render settings (as saved in the file)
scene.camera = ob_camera
scene.frame_start = 1; scene.frame_end = 250; scene.frame_set(20)
scene.render.engine = 'BLENDER_EEVEE_NEXT'
scene.render.dither_intensity = 0.0
scene.cycles.use_denoising = False
scene.cycles.samples = 128
scene.cycles.sampling_pattern = 'TABULATED_SOBOL'
scene.cycles.use_adaptive_sampling = False
scene.cycles.use_light_tree = False
scene.cycles.blur_glossy = 0.0
scene.cycles.sample_clamp_indirect = 0.0
scene.view_settings.view_transform = 'Standard'
bpy.context.view_layer.update()
